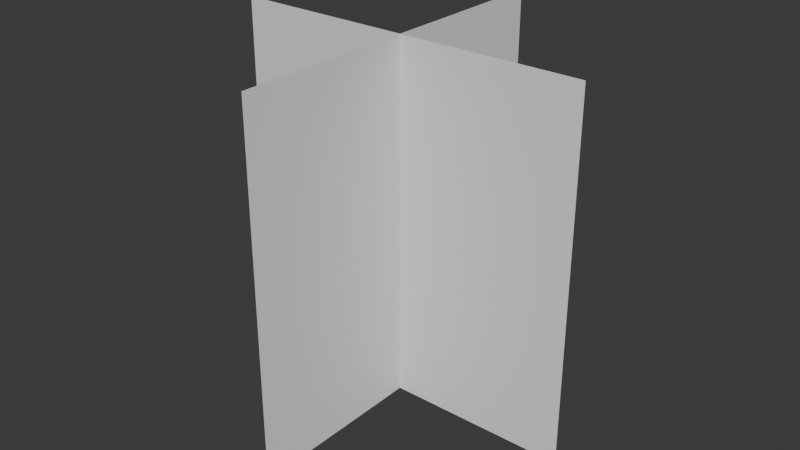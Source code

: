# Source: LOD_2.blend  (saved by Blender 4.3.34; exported with 4.5.12 LTS)
import bpy
from mathutils import Matrix  # noqa: F401  (used for matrix-valued properties, if any)

bpy.ops.wm.read_factory_settings(use_empty=True)
scene = bpy.context.scene
scene.name = 'Scene'

# ---- collections
col_collection = bpy.data.collections.new('Collection'); scene.collection.children.link(col_collection)

# ---- world
world_world = bpy.data.worlds.new('World'); scene.world = world_world
world_world.use_nodes = True; world_world.node_tree.nodes.clear()
_N = world_world.node_tree.nodes; _L = world_world.node_tree.links
n0 = _N.new('ShaderNodeOutputWorld'); n0.name = 'World Output'; n0.location = (300, 300)
n1 = _N.new('ShaderNodeBackground'); n1.name = 'Background'; n1.location = (10, 300)
n1.inputs[0].default_value = (0.05088, 0.05088, 0.05088, 1.0)
_L.new(n1.outputs[0], n0.inputs[0])
n0.is_active_output = True
world_world.color = (0.05088, 0.05088, 0.05088)
world_world.sun_shadow_jitter_overblur = 0.0

# ---- meshes
me_plane_001 = bpy.data.meshes.new('Plane.001')
me_plane_001.from_pydata([(-1.0, -1.0, 0.0), (1.0, -1.0, 0.0), (-1.0, 1.0, 0.0), (1.0, 1.0, 0.0), (8.742e-08, -1.0, -1.0), (0.0, -1.0, 1.0), (0.0, 1.0, -1.0), (-8.742e-08, 1.0, 1.0)], [], [(0, 1, 3, 2), (4, 6, 7, 5)])
_uv = me_plane_001.uv_layers.new(name='UVMap')
_uv.uv.foreach_set('vector', [0.0, 0.0, 1.0, 0.0, 1.0, 1.0, 0.0, 1.0, 0.0, 0.0, 0.0, 1.0, 1.0, 1.0, 1.0, 0.0])
me_plane_001.update()

# ---- objects
ob_plane = bpy.data.objects.new('Plane', me_plane_001)

# ---- transforms, parenting, visibility, modifiers, constraints
ob_plane.location = (0.0, 0.0, 0.0)
ob_plane.rotation_euler = (1.571, -0.0, 1.571)

# ---- collection membership
col_collection.objects.link(ob_plane)

# ---- scene / render settings (as saved in the file)
scene.frame_start = 1; scene.frame_end = 250; scene.frame_set(1)
scene.render.engine = 'BLENDER_EEVEE_NEXT'
bpy.context.view_layer.update()

# ---- added for rendering (the .blend has no active camera and no usable light): camera, sun
cam_auto = bpy.data.cameras.new('AutoCamera')
cam_auto.lens = 50.0
cam_auto.sensor_width = 36.0
cam_auto.clip_end = 1000.0
ob_auto_camera = bpy.data.objects.new('AutoCamera', cam_auto)
scene.collection.objects.link(ob_auto_camera)
ob_auto_camera.location = (3.20507, -3.84609, 2.56406)
ob_auto_camera.rotation_euler = (1.09748, -7.21219e-08, 0.694738)
scene.camera = ob_auto_camera
light_auto_sun = bpy.data.lights.new('AutoSun', 'SUN')
light_auto_sun.energy = 3.0
light_auto_sun.angle = 0.0523599
ob_auto_sun = bpy.data.objects.new('AutoSun', light_auto_sun)
scene.collection.objects.link(ob_auto_sun)
ob_auto_sun.rotation_euler = (0.872665, 0.174533, 0.523599)
bpy.context.view_layer.update()
